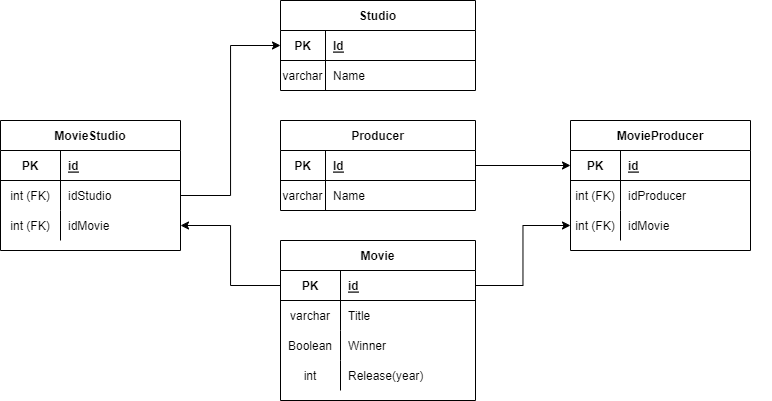

The diagram above was exported from draw.io. Its source (the exported page's mxGraphModel, read from the mxfile embedded in the PNG):
<mxGraphModel dx="821" dy="817" grid="1" gridSize="10" guides="1" tooltips="1" connect="1" arrows="1" fold="1" page="1" pageScale="1" pageWidth="850" pageHeight="1100" math="0" shadow="0">
  <root>
    <mxCell id="0" />
    <mxCell id="1" parent="0" />
    <mxCell id="xwXxQFWxapDLos6Rsvwh-1" value="Studio" style="shape=table;startSize=30;container=1;collapsible=1;childLayout=tableLayout;fixedRows=1;rowLines=0;fontStyle=1;align=center;resizeLast=1;" parent="1" vertex="1">
      <mxGeometry x="290" y="250" width="195" height="90" as="geometry" />
    </mxCell>
    <mxCell id="xwXxQFWxapDLos6Rsvwh-2" value="" style="shape=tableRow;horizontal=0;startSize=0;swimlaneHead=0;swimlaneBody=0;fillColor=none;collapsible=0;dropTarget=0;points=[[0,0.5],[1,0.5]];portConstraint=eastwest;top=0;left=0;right=0;bottom=1;" parent="xwXxQFWxapDLos6Rsvwh-1" vertex="1">
      <mxGeometry y="30" width="195" height="30" as="geometry" />
    </mxCell>
    <mxCell id="xwXxQFWxapDLos6Rsvwh-3" value="PK" style="shape=partialRectangle;connectable=0;fillColor=none;top=0;left=0;bottom=0;right=0;fontStyle=1;overflow=hidden;" parent="xwXxQFWxapDLos6Rsvwh-2" vertex="1">
      <mxGeometry width="45" height="30" as="geometry">
        <mxRectangle width="45" height="30" as="alternateBounds" />
      </mxGeometry>
    </mxCell>
    <mxCell id="xwXxQFWxapDLos6Rsvwh-4" value="Id" style="shape=partialRectangle;connectable=0;fillColor=none;top=0;left=0;bottom=0;right=0;align=left;spacingLeft=6;fontStyle=5;overflow=hidden;" parent="xwXxQFWxapDLos6Rsvwh-2" vertex="1">
      <mxGeometry x="45" width="150" height="30" as="geometry">
        <mxRectangle width="150" height="30" as="alternateBounds" />
      </mxGeometry>
    </mxCell>
    <mxCell id="xwXxQFWxapDLos6Rsvwh-5" value="" style="shape=tableRow;horizontal=0;startSize=0;swimlaneHead=0;swimlaneBody=0;fillColor=none;collapsible=0;dropTarget=0;points=[[0,0.5],[1,0.5]];portConstraint=eastwest;top=0;left=0;right=0;bottom=0;" parent="xwXxQFWxapDLos6Rsvwh-1" vertex="1">
      <mxGeometry y="60" width="195" height="30" as="geometry" />
    </mxCell>
    <mxCell id="xwXxQFWxapDLos6Rsvwh-6" value="varchar" style="shape=partialRectangle;connectable=0;fillColor=none;top=0;left=0;bottom=0;right=0;editable=1;overflow=hidden;" parent="xwXxQFWxapDLos6Rsvwh-5" vertex="1">
      <mxGeometry width="45" height="30" as="geometry">
        <mxRectangle width="45" height="30" as="alternateBounds" />
      </mxGeometry>
    </mxCell>
    <mxCell id="xwXxQFWxapDLos6Rsvwh-7" value="Name" style="shape=partialRectangle;connectable=0;fillColor=none;top=0;left=0;bottom=0;right=0;align=left;spacingLeft=6;overflow=hidden;" parent="xwXxQFWxapDLos6Rsvwh-5" vertex="1">
      <mxGeometry x="45" width="150" height="30" as="geometry">
        <mxRectangle width="150" height="30" as="alternateBounds" />
      </mxGeometry>
    </mxCell>
    <mxCell id="xwXxQFWxapDLos6Rsvwh-15" value="Producer" style="shape=table;startSize=30;container=1;collapsible=1;childLayout=tableLayout;fixedRows=1;rowLines=0;fontStyle=1;align=center;resizeLast=1;" parent="1" vertex="1">
      <mxGeometry x="290" y="370" width="195" height="90" as="geometry" />
    </mxCell>
    <mxCell id="xwXxQFWxapDLos6Rsvwh-16" value="" style="shape=tableRow;horizontal=0;startSize=0;swimlaneHead=0;swimlaneBody=0;fillColor=none;collapsible=0;dropTarget=0;points=[[0,0.5],[1,0.5]];portConstraint=eastwest;top=0;left=0;right=0;bottom=1;" parent="xwXxQFWxapDLos6Rsvwh-15" vertex="1">
      <mxGeometry y="30" width="195" height="30" as="geometry" />
    </mxCell>
    <mxCell id="xwXxQFWxapDLos6Rsvwh-17" value="PK" style="shape=partialRectangle;connectable=0;fillColor=none;top=0;left=0;bottom=0;right=0;fontStyle=1;overflow=hidden;" parent="xwXxQFWxapDLos6Rsvwh-16" vertex="1">
      <mxGeometry width="45" height="30" as="geometry">
        <mxRectangle width="45" height="30" as="alternateBounds" />
      </mxGeometry>
    </mxCell>
    <mxCell id="xwXxQFWxapDLos6Rsvwh-18" value="Id" style="shape=partialRectangle;connectable=0;fillColor=none;top=0;left=0;bottom=0;right=0;align=left;spacingLeft=6;fontStyle=5;overflow=hidden;" parent="xwXxQFWxapDLos6Rsvwh-16" vertex="1">
      <mxGeometry x="45" width="150" height="30" as="geometry">
        <mxRectangle width="150" height="30" as="alternateBounds" />
      </mxGeometry>
    </mxCell>
    <mxCell id="xwXxQFWxapDLos6Rsvwh-19" value="" style="shape=tableRow;horizontal=0;startSize=0;swimlaneHead=0;swimlaneBody=0;fillColor=none;collapsible=0;dropTarget=0;points=[[0,0.5],[1,0.5]];portConstraint=eastwest;top=0;left=0;right=0;bottom=0;" parent="xwXxQFWxapDLos6Rsvwh-15" vertex="1">
      <mxGeometry y="60" width="195" height="30" as="geometry" />
    </mxCell>
    <mxCell id="xwXxQFWxapDLos6Rsvwh-20" value="varchar" style="shape=partialRectangle;connectable=0;fillColor=none;top=0;left=0;bottom=0;right=0;editable=1;overflow=hidden;" parent="xwXxQFWxapDLos6Rsvwh-19" vertex="1">
      <mxGeometry width="45" height="30" as="geometry">
        <mxRectangle width="45" height="30" as="alternateBounds" />
      </mxGeometry>
    </mxCell>
    <mxCell id="xwXxQFWxapDLos6Rsvwh-21" value="Name" style="shape=partialRectangle;connectable=0;fillColor=none;top=0;left=0;bottom=0;right=0;align=left;spacingLeft=6;overflow=hidden;" parent="xwXxQFWxapDLos6Rsvwh-19" vertex="1">
      <mxGeometry x="45" width="150" height="30" as="geometry">
        <mxRectangle width="150" height="30" as="alternateBounds" />
      </mxGeometry>
    </mxCell>
    <mxCell id="xwXxQFWxapDLos6Rsvwh-22" value="Movie" style="shape=table;startSize=30;container=1;collapsible=1;childLayout=tableLayout;fixedRows=1;rowLines=0;fontStyle=1;align=center;resizeLast=1;" parent="1" vertex="1">
      <mxGeometry x="290" y="490" width="195" height="160" as="geometry">
        <mxRectangle x="580" y="240" width="70" height="30" as="alternateBounds" />
      </mxGeometry>
    </mxCell>
    <mxCell id="xwXxQFWxapDLos6Rsvwh-23" value="" style="shape=tableRow;horizontal=0;startSize=0;swimlaneHead=0;swimlaneBody=0;fillColor=none;collapsible=0;dropTarget=0;points=[[0,0.5],[1,0.5]];portConstraint=eastwest;top=0;left=0;right=0;bottom=1;" parent="xwXxQFWxapDLos6Rsvwh-22" vertex="1">
      <mxGeometry y="30" width="195" height="30" as="geometry" />
    </mxCell>
    <mxCell id="xwXxQFWxapDLos6Rsvwh-24" value="PK" style="shape=partialRectangle;connectable=0;fillColor=none;top=0;left=0;bottom=0;right=0;fontStyle=1;overflow=hidden;" parent="xwXxQFWxapDLos6Rsvwh-23" vertex="1">
      <mxGeometry width="60" height="30" as="geometry">
        <mxRectangle width="60" height="30" as="alternateBounds" />
      </mxGeometry>
    </mxCell>
    <mxCell id="xwXxQFWxapDLos6Rsvwh-25" value="id" style="shape=partialRectangle;connectable=0;fillColor=none;top=0;left=0;bottom=0;right=0;align=left;spacingLeft=6;fontStyle=5;overflow=hidden;" parent="xwXxQFWxapDLos6Rsvwh-23" vertex="1">
      <mxGeometry x="60" width="135" height="30" as="geometry">
        <mxRectangle width="135" height="30" as="alternateBounds" />
      </mxGeometry>
    </mxCell>
    <mxCell id="xwXxQFWxapDLos6Rsvwh-26" value="" style="shape=tableRow;horizontal=0;startSize=0;swimlaneHead=0;swimlaneBody=0;fillColor=none;collapsible=0;dropTarget=0;points=[[0,0.5],[1,0.5]];portConstraint=eastwest;top=0;left=0;right=0;bottom=0;" parent="xwXxQFWxapDLos6Rsvwh-22" vertex="1">
      <mxGeometry y="60" width="195" height="30" as="geometry" />
    </mxCell>
    <mxCell id="xwXxQFWxapDLos6Rsvwh-27" value="varchar" style="shape=partialRectangle;connectable=0;fillColor=none;top=0;left=0;bottom=0;right=0;editable=1;overflow=hidden;" parent="xwXxQFWxapDLos6Rsvwh-26" vertex="1">
      <mxGeometry width="60" height="30" as="geometry">
        <mxRectangle width="60" height="30" as="alternateBounds" />
      </mxGeometry>
    </mxCell>
    <mxCell id="xwXxQFWxapDLos6Rsvwh-28" value="Title" style="shape=partialRectangle;connectable=0;fillColor=none;top=0;left=0;bottom=0;right=0;align=left;spacingLeft=6;overflow=hidden;" parent="xwXxQFWxapDLos6Rsvwh-26" vertex="1">
      <mxGeometry x="60" width="135" height="30" as="geometry">
        <mxRectangle width="135" height="30" as="alternateBounds" />
      </mxGeometry>
    </mxCell>
    <mxCell id="xwXxQFWxapDLos6Rsvwh-42" value="" style="shape=tableRow;horizontal=0;startSize=0;swimlaneHead=0;swimlaneBody=0;fillColor=none;collapsible=0;dropTarget=0;points=[[0,0.5],[1,0.5]];portConstraint=eastwest;top=0;left=0;right=0;bottom=0;" parent="xwXxQFWxapDLos6Rsvwh-22" vertex="1">
      <mxGeometry y="90" width="195" height="30" as="geometry" />
    </mxCell>
    <mxCell id="xwXxQFWxapDLos6Rsvwh-43" value="Boolean" style="shape=partialRectangle;connectable=0;fillColor=none;top=0;left=0;bottom=0;right=0;editable=1;overflow=hidden;" parent="xwXxQFWxapDLos6Rsvwh-42" vertex="1">
      <mxGeometry width="60" height="30" as="geometry">
        <mxRectangle width="60" height="30" as="alternateBounds" />
      </mxGeometry>
    </mxCell>
    <mxCell id="xwXxQFWxapDLos6Rsvwh-44" value="Winner" style="shape=partialRectangle;connectable=0;fillColor=none;top=0;left=0;bottom=0;right=0;align=left;spacingLeft=6;overflow=hidden;" parent="xwXxQFWxapDLos6Rsvwh-42" vertex="1">
      <mxGeometry x="60" width="135" height="30" as="geometry">
        <mxRectangle width="135" height="30" as="alternateBounds" />
      </mxGeometry>
    </mxCell>
    <mxCell id="xwXxQFWxapDLos6Rsvwh-29" value="" style="shape=tableRow;horizontal=0;startSize=0;swimlaneHead=0;swimlaneBody=0;fillColor=none;collapsible=0;dropTarget=0;points=[[0,0.5],[1,0.5]];portConstraint=eastwest;top=0;left=0;right=0;bottom=0;" parent="xwXxQFWxapDLos6Rsvwh-22" vertex="1">
      <mxGeometry y="120" width="195" height="30" as="geometry" />
    </mxCell>
    <mxCell id="xwXxQFWxapDLos6Rsvwh-30" value="int" style="shape=partialRectangle;connectable=0;fillColor=none;top=0;left=0;bottom=0;right=0;editable=1;overflow=hidden;" parent="xwXxQFWxapDLos6Rsvwh-29" vertex="1">
      <mxGeometry width="60" height="30" as="geometry">
        <mxRectangle width="60" height="30" as="alternateBounds" />
      </mxGeometry>
    </mxCell>
    <mxCell id="xwXxQFWxapDLos6Rsvwh-31" value="Release(year)" style="shape=partialRectangle;connectable=0;fillColor=none;top=0;left=0;bottom=0;right=0;align=left;spacingLeft=6;overflow=hidden;" parent="xwXxQFWxapDLos6Rsvwh-29" vertex="1">
      <mxGeometry x="60" width="135" height="30" as="geometry">
        <mxRectangle width="135" height="30" as="alternateBounds" />
      </mxGeometry>
    </mxCell>
    <mxCell id="xwXxQFWxapDLos6Rsvwh-35" value="" style="shape=tableRow;horizontal=0;startSize=0;swimlaneHead=0;swimlaneBody=0;fillColor=none;collapsible=0;dropTarget=0;points=[[0,0.5],[1,0.5]];portConstraint=eastwest;top=0;left=0;right=0;bottom=0;" parent="1" vertex="1">
      <mxGeometry x="600" y="400" width="180" height="30" as="geometry" />
    </mxCell>
    <mxCell id="xwXxQFWxapDLos6Rsvwh-46" value="MovieProducer" style="shape=table;startSize=30;container=1;collapsible=1;childLayout=tableLayout;fixedRows=1;rowLines=0;fontStyle=1;align=center;resizeLast=1;" parent="1" vertex="1">
      <mxGeometry x="580" y="370" width="180" height="130" as="geometry" />
    </mxCell>
    <mxCell id="xwXxQFWxapDLos6Rsvwh-47" value="" style="shape=tableRow;horizontal=0;startSize=0;swimlaneHead=0;swimlaneBody=0;fillColor=none;collapsible=0;dropTarget=0;points=[[0,0.5],[1,0.5]];portConstraint=eastwest;top=0;left=0;right=0;bottom=1;" parent="xwXxQFWxapDLos6Rsvwh-46" vertex="1">
      <mxGeometry y="30" width="180" height="30" as="geometry" />
    </mxCell>
    <mxCell id="xwXxQFWxapDLos6Rsvwh-48" value="PK" style="shape=partialRectangle;connectable=0;fillColor=none;top=0;left=0;bottom=0;right=0;fontStyle=1;overflow=hidden;" parent="xwXxQFWxapDLos6Rsvwh-47" vertex="1">
      <mxGeometry width="50" height="30" as="geometry">
        <mxRectangle width="50" height="30" as="alternateBounds" />
      </mxGeometry>
    </mxCell>
    <mxCell id="xwXxQFWxapDLos6Rsvwh-49" value="id" style="shape=partialRectangle;connectable=0;fillColor=none;top=0;left=0;bottom=0;right=0;align=left;spacingLeft=6;fontStyle=5;overflow=hidden;" parent="xwXxQFWxapDLos6Rsvwh-47" vertex="1">
      <mxGeometry x="50" width="130" height="30" as="geometry">
        <mxRectangle width="130" height="30" as="alternateBounds" />
      </mxGeometry>
    </mxCell>
    <mxCell id="xwXxQFWxapDLos6Rsvwh-50" value="" style="shape=tableRow;horizontal=0;startSize=0;swimlaneHead=0;swimlaneBody=0;fillColor=none;collapsible=0;dropTarget=0;points=[[0,0.5],[1,0.5]];portConstraint=eastwest;top=0;left=0;right=0;bottom=0;" parent="xwXxQFWxapDLos6Rsvwh-46" vertex="1">
      <mxGeometry y="60" width="180" height="30" as="geometry" />
    </mxCell>
    <mxCell id="xwXxQFWxapDLos6Rsvwh-51" value="int (FK)" style="shape=partialRectangle;connectable=0;fillColor=none;top=0;left=0;bottom=0;right=0;editable=1;overflow=hidden;" parent="xwXxQFWxapDLos6Rsvwh-50" vertex="1">
      <mxGeometry width="50" height="30" as="geometry">
        <mxRectangle width="50" height="30" as="alternateBounds" />
      </mxGeometry>
    </mxCell>
    <mxCell id="xwXxQFWxapDLos6Rsvwh-52" value="idProducer" style="shape=partialRectangle;connectable=0;fillColor=none;top=0;left=0;bottom=0;right=0;align=left;spacingLeft=6;overflow=hidden;" parent="xwXxQFWxapDLos6Rsvwh-50" vertex="1">
      <mxGeometry x="50" width="130" height="30" as="geometry">
        <mxRectangle width="130" height="30" as="alternateBounds" />
      </mxGeometry>
    </mxCell>
    <mxCell id="xwXxQFWxapDLos6Rsvwh-53" value="" style="shape=tableRow;horizontal=0;startSize=0;swimlaneHead=0;swimlaneBody=0;fillColor=none;collapsible=0;dropTarget=0;points=[[0,0.5],[1,0.5]];portConstraint=eastwest;top=0;left=0;right=0;bottom=0;" parent="xwXxQFWxapDLos6Rsvwh-46" vertex="1">
      <mxGeometry y="90" width="180" height="30" as="geometry" />
    </mxCell>
    <mxCell id="xwXxQFWxapDLos6Rsvwh-54" value="int (FK)" style="shape=partialRectangle;connectable=0;fillColor=none;top=0;left=0;bottom=0;right=0;editable=1;overflow=hidden;" parent="xwXxQFWxapDLos6Rsvwh-53" vertex="1">
      <mxGeometry width="50" height="30" as="geometry">
        <mxRectangle width="50" height="30" as="alternateBounds" />
      </mxGeometry>
    </mxCell>
    <mxCell id="xwXxQFWxapDLos6Rsvwh-55" value="idMovie" style="shape=partialRectangle;connectable=0;fillColor=none;top=0;left=0;bottom=0;right=0;align=left;spacingLeft=6;overflow=hidden;" parent="xwXxQFWxapDLos6Rsvwh-53" vertex="1">
      <mxGeometry x="50" width="130" height="30" as="geometry">
        <mxRectangle width="130" height="30" as="alternateBounds" />
      </mxGeometry>
    </mxCell>
    <mxCell id="jDIpRPsoniVBOAZrdobi-1" value="MovieStudio" style="shape=table;startSize=30;container=1;collapsible=1;childLayout=tableLayout;fixedRows=1;rowLines=0;fontStyle=1;align=center;resizeLast=1;" vertex="1" parent="1">
      <mxGeometry x="10" y="370" width="180" height="130" as="geometry" />
    </mxCell>
    <mxCell id="jDIpRPsoniVBOAZrdobi-2" value="" style="shape=tableRow;horizontal=0;startSize=0;swimlaneHead=0;swimlaneBody=0;fillColor=none;collapsible=0;dropTarget=0;points=[[0,0.5],[1,0.5]];portConstraint=eastwest;top=0;left=0;right=0;bottom=1;" vertex="1" parent="jDIpRPsoniVBOAZrdobi-1">
      <mxGeometry y="30" width="180" height="30" as="geometry" />
    </mxCell>
    <mxCell id="jDIpRPsoniVBOAZrdobi-3" value="PK" style="shape=partialRectangle;connectable=0;fillColor=none;top=0;left=0;bottom=0;right=0;fontStyle=1;overflow=hidden;" vertex="1" parent="jDIpRPsoniVBOAZrdobi-2">
      <mxGeometry width="60" height="30" as="geometry">
        <mxRectangle width="60" height="30" as="alternateBounds" />
      </mxGeometry>
    </mxCell>
    <mxCell id="jDIpRPsoniVBOAZrdobi-4" value="id" style="shape=partialRectangle;connectable=0;fillColor=none;top=0;left=0;bottom=0;right=0;align=left;spacingLeft=6;fontStyle=5;overflow=hidden;" vertex="1" parent="jDIpRPsoniVBOAZrdobi-2">
      <mxGeometry x="60" width="120" height="30" as="geometry">
        <mxRectangle width="120" height="30" as="alternateBounds" />
      </mxGeometry>
    </mxCell>
    <mxCell id="jDIpRPsoniVBOAZrdobi-5" value="" style="shape=tableRow;horizontal=0;startSize=0;swimlaneHead=0;swimlaneBody=0;fillColor=none;collapsible=0;dropTarget=0;points=[[0,0.5],[1,0.5]];portConstraint=eastwest;top=0;left=0;right=0;bottom=0;" vertex="1" parent="jDIpRPsoniVBOAZrdobi-1">
      <mxGeometry y="60" width="180" height="30" as="geometry" />
    </mxCell>
    <mxCell id="jDIpRPsoniVBOAZrdobi-6" value="int (FK)" style="shape=partialRectangle;connectable=0;fillColor=none;top=0;left=0;bottom=0;right=0;editable=1;overflow=hidden;" vertex="1" parent="jDIpRPsoniVBOAZrdobi-5">
      <mxGeometry width="60" height="30" as="geometry">
        <mxRectangle width="60" height="30" as="alternateBounds" />
      </mxGeometry>
    </mxCell>
    <mxCell id="jDIpRPsoniVBOAZrdobi-7" value="idStudio" style="shape=partialRectangle;connectable=0;fillColor=none;top=0;left=0;bottom=0;right=0;align=left;spacingLeft=6;overflow=hidden;" vertex="1" parent="jDIpRPsoniVBOAZrdobi-5">
      <mxGeometry x="60" width="120" height="30" as="geometry">
        <mxRectangle width="120" height="30" as="alternateBounds" />
      </mxGeometry>
    </mxCell>
    <mxCell id="jDIpRPsoniVBOAZrdobi-8" value="" style="shape=tableRow;horizontal=0;startSize=0;swimlaneHead=0;swimlaneBody=0;fillColor=none;collapsible=0;dropTarget=0;points=[[0,0.5],[1,0.5]];portConstraint=eastwest;top=0;left=0;right=0;bottom=0;" vertex="1" parent="jDIpRPsoniVBOAZrdobi-1">
      <mxGeometry y="90" width="180" height="30" as="geometry" />
    </mxCell>
    <mxCell id="jDIpRPsoniVBOAZrdobi-9" value="int (FK)" style="shape=partialRectangle;connectable=0;fillColor=none;top=0;left=0;bottom=0;right=0;editable=1;overflow=hidden;" vertex="1" parent="jDIpRPsoniVBOAZrdobi-8">
      <mxGeometry width="60" height="30" as="geometry">
        <mxRectangle width="60" height="30" as="alternateBounds" />
      </mxGeometry>
    </mxCell>
    <mxCell id="jDIpRPsoniVBOAZrdobi-10" value="idMovie" style="shape=partialRectangle;connectable=0;fillColor=none;top=0;left=0;bottom=0;right=0;align=left;spacingLeft=6;overflow=hidden;" vertex="1" parent="jDIpRPsoniVBOAZrdobi-8">
      <mxGeometry x="60" width="120" height="30" as="geometry">
        <mxRectangle width="120" height="30" as="alternateBounds" />
      </mxGeometry>
    </mxCell>
    <mxCell id="jDIpRPsoniVBOAZrdobi-14" style="edgeStyle=orthogonalEdgeStyle;rounded=0;orthogonalLoop=1;jettySize=auto;html=1;entryX=0;entryY=0.5;entryDx=0;entryDy=0;" edge="1" parent="1" source="xwXxQFWxapDLos6Rsvwh-23" target="xwXxQFWxapDLos6Rsvwh-53">
      <mxGeometry relative="1" as="geometry" />
    </mxCell>
    <mxCell id="jDIpRPsoniVBOAZrdobi-15" style="edgeStyle=orthogonalEdgeStyle;rounded=0;orthogonalLoop=1;jettySize=auto;html=1;entryX=0;entryY=0.5;entryDx=0;entryDy=0;" edge="1" parent="1" source="jDIpRPsoniVBOAZrdobi-5" target="xwXxQFWxapDLos6Rsvwh-2">
      <mxGeometry relative="1" as="geometry" />
    </mxCell>
    <mxCell id="jDIpRPsoniVBOAZrdobi-16" style="edgeStyle=orthogonalEdgeStyle;rounded=0;orthogonalLoop=1;jettySize=auto;html=1;exitX=0;exitY=0.5;exitDx=0;exitDy=0;entryX=1;entryY=0.5;entryDx=0;entryDy=0;" edge="1" parent="1" source="xwXxQFWxapDLos6Rsvwh-23" target="jDIpRPsoniVBOAZrdobi-8">
      <mxGeometry relative="1" as="geometry" />
    </mxCell>
    <mxCell id="jDIpRPsoniVBOAZrdobi-17" style="edgeStyle=orthogonalEdgeStyle;rounded=0;orthogonalLoop=1;jettySize=auto;html=1;exitX=1;exitY=0.5;exitDx=0;exitDy=0;entryX=0;entryY=0.5;entryDx=0;entryDy=0;" edge="1" parent="1" source="xwXxQFWxapDLos6Rsvwh-16" target="xwXxQFWxapDLos6Rsvwh-47">
      <mxGeometry relative="1" as="geometry" />
    </mxCell>
  </root>
</mxGraphModel>